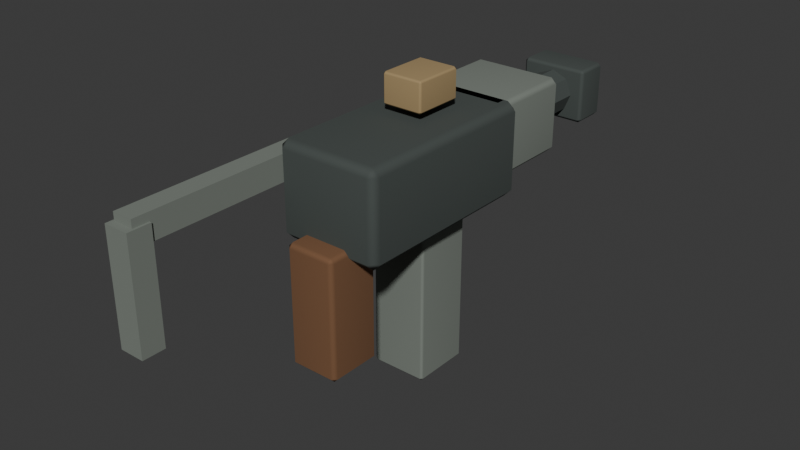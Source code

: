 # Source: smg.blend  (saved by Blender 5.2.45; exported with 4.5.12 LTS)
import bpy
from mathutils import Matrix  # noqa: F401  (used for matrix-valued properties, if any)

bpy.ops.wm.read_factory_settings(use_empty=True)
scene = bpy.context.scene
scene.name = 'Scene'

# ---- collections
col_collection = bpy.data.collections.new('Collection'); scene.collection.children.link(col_collection)

# ---- materials (node trees are filled in below, after node groups)
mat_metal = bpy.data.materials.new('metal')
mat_metal.diffuse_color = (0.05951, 0.07227, 0.06663, 1.0)
mat_metal_light = bpy.data.materials.new('metal_light')
mat_metal_light.diffuse_color = (0.1946, 0.2195, 0.1912, 1.0)
mat_wood = bpy.data.materials.new('wood')
mat_wood.diffuse_color = (0.1812, 0.0865, 0.03955, 1.0)
mat_sand = bpy.data.materials.new('sand')
mat_sand.diffuse_color = (0.3763, 0.2664, 0.1274, 1.0)

# ---- material node trees
mat_metal.use_nodes = True; mat_metal.node_tree.nodes.clear()
_N = mat_metal.node_tree.nodes; _L = mat_metal.node_tree.links
n0 = _N.new('ShaderNodeBsdfPrincipled'); n0.name = 'Principled BSDF'; n0.location = (-200, 100)
n0.inputs[0].default_value = (0.05951, 0.07227, 0.06663, 1.0)
n0.inputs[2].default_value = 0.88
n0.inputs[10].default_value = 0.005
n1 = _N.new('ShaderNodeOutputMaterial'); n1.name = 'Material Output'; n1.location = (200, 100)
_L.new(n0.outputs[0], n1.inputs[0])
n1.is_active_output = True
mat_metal_light.use_nodes = True; mat_metal_light.node_tree.nodes.clear()
_N = mat_metal_light.node_tree.nodes; _L = mat_metal_light.node_tree.links
n0 = _N.new('ShaderNodeBsdfPrincipled'); n0.name = 'Principled BSDF'; n0.location = (-200, 100)
n0.inputs[0].default_value = (0.1946, 0.2195, 0.1912, 1.0)
n0.inputs[2].default_value = 0.88
n0.inputs[10].default_value = 0.005
n1 = _N.new('ShaderNodeOutputMaterial'); n1.name = 'Material Output'; n1.location = (200, 100)
_L.new(n0.outputs[0], n1.inputs[0])
n1.is_active_output = True
mat_wood.use_nodes = True; mat_wood.node_tree.nodes.clear()
_N = mat_wood.node_tree.nodes; _L = mat_wood.node_tree.links
n0 = _N.new('ShaderNodeBsdfPrincipled'); n0.name = 'Principled BSDF'; n0.location = (-200, 100)
n0.inputs[0].default_value = (0.1812, 0.0865, 0.03955, 1.0)
n0.inputs[2].default_value = 0.88
n0.inputs[10].default_value = 0.005
n1 = _N.new('ShaderNodeOutputMaterial'); n1.name = 'Material Output'; n1.location = (200, 100)
_L.new(n0.outputs[0], n1.inputs[0])
n1.is_active_output = True
mat_sand.use_nodes = True; mat_sand.node_tree.nodes.clear()
_N = mat_sand.node_tree.nodes; _L = mat_sand.node_tree.links
n0 = _N.new('ShaderNodeBsdfPrincipled'); n0.name = 'Principled BSDF'; n0.location = (-200, 100)
n0.inputs[0].default_value = (0.3763, 0.2664, 0.1274, 1.0)
n0.inputs[2].default_value = 0.88
n0.inputs[10].default_value = 0.005
n1 = _N.new('ShaderNodeOutputMaterial'); n1.name = 'Material Output'; n1.location = (200, 100)
_L.new(n0.outputs[0], n1.inputs[0])
n1.is_active_output = True

# ---- world
world_world = bpy.data.worlds.new('World'); scene.world = world_world
world_world.use_nodes = True; world_world.node_tree.nodes.clear()
_N = world_world.node_tree.nodes; _L = world_world.node_tree.links
n0 = _N.new('ShaderNodeOutputWorld'); n0.name = 'World Output'; n0.location = (200, 100)
n1 = _N.new('ShaderNodeBackground'); n1.name = 'Background'; n1.location = (-200, 100)
n1.inputs[0].default_value = (0.05088, 0.05088, 0.05088, 1.0)
_L.new(n1.outputs[0], n0.inputs[0])
n0.is_active_output = True
world_world.color = (0.05088, 0.05088, 0.05088)
world_world.sun_shadow_jitter_overblur = 0.0

# ---- meshes
me_cube_028 = bpy.data.meshes.new('Cube.028')
me_cube_028.from_pydata([(-0.097, -0.197, -0.1), (-0.097, -0.215, -0.082), (-0.115, -0.197, -0.082), (-0.097, -0.215, 0.082), (-0.097, -0.197, 0.1), (-0.115, -0.197, 0.082), (-0.097, 0.197, -0.1), (-0.115, 0.197, -0.082), (-0.097, 0.215, -0.082), (-0.097, 0.197, 0.1), (-0.097, 0.215, 0.082), (-0.115, 0.197, 0.082), (0.097, -0.197, -0.1), (0.115, -0.197, -0.082), (0.097, -0.215, -0.082), (0.097, -0.197, 0.1), (0.097, -0.215, 0.082), (0.115, -0.197, 0.082), (0.097, 0.197, -0.1), (0.097, 0.215, -0.082), (0.115, 0.197, -0.082), (0.097, 0.197, 0.1), (0.115, 0.197, 0.082), (0.097, 0.215, 0.082)], [], [(0, 1, 2), (3, 4, 5), (6, 7, 8), (9, 10, 11), (12, 13, 14), (15, 16, 17), (18, 19, 20), (21, 22, 23), (6, 0, 2, 7), (1, 3, 5, 2), (4, 9, 11, 5), (10, 8, 7, 11), (18, 6, 8, 19), (9, 21, 23, 10), (22, 20, 19, 23), (12, 18, 20, 13), (21, 15, 17, 22), (16, 14, 13, 17), (0, 12, 14, 1), (15, 4, 3, 16), (6, 18, 12, 0), (2, 5, 11, 7), (14, 16, 3, 1), (21, 9, 4, 15), (8, 10, 23, 19), (20, 22, 17, 13)])
_uv = me_cube_028.uv_layers.new(name='UVMap')
_uv.uv.foreach_set('vector', [0.1446, 0.7395, 0.1446, 0.75, 0.125, 0.7395, 0.6025, 0.0, 0.625, 0.01047, 0.6025, 0.01047, 0.1446, 0.5105, 0.125, 0.5105, 0.1446, 0.5, 0.625, 0.2495, 0.6025, 0.2647, 0.6025, 0.2395, 0.3554, 0.7395, 0.3919, 0.7395, 0.3765, 0.7598, 0.6348, 0.7545, 0.6025, 0.7696, 0.6025, 0.7422, 0.3554, 0.5105, 0.3765, 0.4902, 0.3919, 0.5105, 0.6348, 0.4954, 0.6025, 0.5078, 0.6025, 0.4804, 0.1446, 0.5105, 0.1446, 0.7395, 0.125, 0.7395, 0.125, 0.5105, 0.3975, 0.0, 0.6025, 0.0, 0.6025, 0.01047, 0.3975, 0.01047, 0.625, 0.01047, 0.625, 0.2495, 0.6025, 0.2395, 0.6025, 0.01047, 0.6025, 0.2647, 0.3975, 0.2696, 0.3975, 0.2395, 0.6025, 0.2395, 0.3554, 0.5105, 0.1446, 0.5105, 0.1446, 0.5, 0.3765, 0.4902, 0.625, 0.2495, 0.6348, 0.4954, 0.6025, 0.4804, 0.6025, 0.2647, 0.6025, 0.5078, 0.3919, 0.5105, 0.3765, 0.4902, 0.6025, 0.4804, 0.3554, 0.7395, 0.3554, 0.5105, 0.3919, 0.5105, 0.3919, 0.7395, 0.6348, 0.4954, 0.6348, 0.7545, 0.6025, 0.7422, 0.6025, 0.5078, 0.6025, 0.7696, 0.3765, 0.7598, 0.3919, 0.7395, 0.6025, 0.7422, 0.1446, 0.7395, 0.3554, 0.7395, 0.3765, 0.7598, 0.1446, 0.75, 0.6348, 0.7545, 0.625, 0.9804, 0.6025, 0.9804, 0.6025, 0.7696, 0.1446, 0.5105, 0.3554, 0.5105, 0.3554, 0.7395, 0.1446, 0.7395, 0.3975, 0.01047, 0.6025, 0.01047, 0.6025, 0.2395, 0.3975, 0.2395, 0.3765, 0.7598, 0.6025, 0.7696, 0.6025, 0.9804, 0.3975, 0.9804, 0.6348, 0.4954, 0.8554, 0.5105, 0.8554, 0.7395, 0.6348, 0.7545, 0.3975, 0.2696, 0.6025, 0.2647, 0.6025, 0.4804, 0.3765, 0.4902, 0.3919, 0.5105, 0.6025, 0.5078, 0.6025, 0.7422, 0.3919, 0.7395])
me_cube_028.materials.append(mat_metal)
me_cube_028.update()
me_cube_029 = bpy.data.meshes.new('Cube.029')
me_cube_029.from_pydata([(-0.088, -0.093, -0.08), (-0.088, -0.105, -0.068), (-0.1, -0.093, -0.068), (-0.088, -0.105, 0.068), (-0.088, -0.093, 0.08), (-0.1, -0.093, 0.068), (-0.088, 0.093, -0.08), (-0.1, 0.093, -0.068), (-0.088, 0.105, -0.068), (-0.088, 0.093, 0.08), (-0.088, 0.105, 0.068), (-0.1, 0.093, 0.068), (0.088, -0.093, -0.08), (0.1, -0.093, -0.068), (0.088, -0.105, -0.068), (0.088, -0.093, 0.08), (0.088, -0.105, 0.068), (0.1, -0.093, 0.068), (0.088, 0.093, -0.08), (0.088, 0.105, -0.068), (0.1, 0.093, -0.068), (0.088, 0.093, 0.08), (0.1, 0.093, 0.068), (0.088, 0.105, 0.068)], [], [(0, 1, 2), (3, 4, 5), (6, 7, 8), (9, 10, 11), (12, 13, 14), (15, 16, 17), (18, 19, 20), (21, 22, 23), (6, 0, 2, 7), (1, 3, 5, 2), (4, 9, 11, 5), (10, 8, 7, 11), (18, 6, 8, 19), (9, 21, 23, 10), (22, 20, 19, 23), (12, 18, 20, 13), (21, 15, 17, 22), (16, 14, 13, 17), (0, 12, 14, 1), (15, 4, 3, 16), (6, 18, 12, 0), (2, 5, 11, 7), (14, 16, 3, 1), (21, 9, 4, 15), (8, 10, 23, 19), (20, 22, 17, 13)])
_uv = me_cube_029.uv_layers.new(name='UVMap')
_uv.uv.foreach_set('vector', [0.14, 0.7357, 0.14, 0.75, 0.125, 0.7357, 0.6062, 0.985, 0.625, 0.985, 0.6062, 1.0, 0.14, 0.5143, 0.125, 0.5143, 0.14, 0.5, 0.625, 0.2552, 0.6062, 0.265, 0.6063, 0.2393, 0.36, 0.7357, 0.3891, 0.7357, 0.3769, 0.7575, 0.6325, 0.7504, 0.6062, 0.765, 0.6063, 0.7393, 0.36, 0.5143, 0.3769, 0.4925, 0.3891, 0.5143, 0.6325, 0.507, 0.6063, 0.5143, 0.6062, 0.4888, 0.14, 0.5143, 0.14, 0.7357, 0.125, 0.7357, 0.125, 0.5143, 0.3938, 0.0, 0.6062, 0.0, 0.6063, 0.01429, 0.3938, 0.01429, 0.625, 0.01429, 0.625, 0.2552, 0.6063, 0.2393, 0.6063, 0.01429, 0.6062, 0.265, 0.3937, 0.265, 0.3938, 0.2357, 0.6063, 0.2393, 0.36, 0.5143, 0.14, 0.5143, 0.14, 0.5, 0.3769, 0.4925, 0.625, 0.2552, 0.6325, 0.507, 0.6062, 0.4888, 0.6062, 0.265, 0.6063, 0.5143, 0.3891, 0.5143, 0.3769, 0.4925, 0.6062, 0.4888, 0.36, 0.7357, 0.36, 0.5143, 0.3891, 0.5143, 0.3891, 0.7357, 0.6325, 0.507, 0.6325, 0.7504, 0.6063, 0.7393, 0.6063, 0.5143, 0.6062, 0.765, 0.3769, 0.7575, 0.3891, 0.7357, 0.6063, 0.7393, 0.14, 0.7357, 0.36, 0.7357, 0.3769, 0.7575, 0.14, 0.75, 0.6325, 0.7504, 0.625, 0.985, 0.6062, 0.985, 0.6062, 0.765, 0.14, 0.5143, 0.36, 0.5143, 0.36, 0.7357, 0.14, 0.7357, 0.3938, 0.01429, 0.6063, 0.01429, 0.6063, 0.2393, 0.3938, 0.2357, 0.3769, 0.7575, 0.6062, 0.765, 0.6062, 0.985, 0.3937, 0.985, 0.6325, 0.507, 0.86, 0.5143, 0.86, 0.7357, 0.6325, 0.7504, 0.3937, 0.265, 0.6062, 0.265, 0.6062, 0.4888, 0.3769, 0.4925, 0.3891, 0.5143, 0.6063, 0.5143, 0.6063, 0.7393, 0.3891, 0.7357])
me_cube_029.materials.append(mat_metal_light)
me_cube_029.update()
me_cylinder_006 = bpy.data.meshes.new('Cylinder.006')
me_cylinder_006.from_pydata([(0.0, 0.048, -0.145), (0.0, 0.048, 0.145), (0.03394, 0.03394, -0.145), (0.03394, 0.03394, 0.145), (0.048, 0.0, -0.145), (0.048, 0.0, 0.145), (0.03394, -0.03394, -0.145), (0.03394, -0.03394, 0.145), (0.0, -0.048, -0.145), (0.0, -0.048, 0.145), (-0.03394, -0.03394, -0.145), (-0.03394, -0.03394, 0.145), (-0.048, 0.0, -0.145), (-0.048, 0.0, 0.145), (-0.03394, 0.03394, -0.145), (-0.03394, 0.03394, 0.145)], [], [(0, 1, 3, 2), (2, 3, 5, 4), (4, 5, 7, 6), (6, 7, 9, 8), (8, 9, 11, 10), (10, 11, 13, 12), (3, 1, 15, 13, 11, 9, 7, 5), (12, 13, 15, 14), (14, 15, 1, 0), (0, 2, 4, 6, 8, 10, 12, 14)])
_uv = me_cylinder_006.uv_layers.new(name='UVMap')
_uv.uv.foreach_set('vector', [1.0, 0.5, 1.0, 1.0, 0.875, 1.0, 0.875, 0.5, 0.875, 0.5, 0.875, 1.0, 0.75, 1.0, 0.75, 0.5, 0.75, 0.5, 0.75, 1.0, 0.625, 1.0, 0.625, 0.5, 0.625, 0.5, 0.625, 1.0, 0.5, 1.0, 0.5, 0.5, 0.5, 0.5, 0.5, 1.0, 0.375, 1.0, 0.375, 0.5, 0.375, 0.5, 0.375, 1.0, 0.25, 1.0, 0.25, 0.5, 0.4197, 0.4197, 0.25, 0.49, 0.08029, 0.4197, 0.01, 0.25, 0.08029, 0.08029, 0.25, 0.01, 0.4197, 0.08029, 0.49, 0.25, 0.25, 0.5, 0.25, 1.0, 0.125, 1.0, 0.125, 0.5, 0.125, 0.5, 0.125, 1.0, 0.0, 1.0, 0.0, 0.5, 0.75, 0.49, 0.9197, 0.4197, 0.99, 0.25, 0.9197, 0.08029, 0.75, 0.01, 0.5803, 0.08029, 0.51, 0.25, 0.5803, 0.4197])
me_cylinder_006.materials.append(mat_metal)
me_cylinder_006.update()
me_cube_030 = bpy.data.meshes.new('Cube.030')
me_cube_030.from_pydata([(-0.0225, -0.2, -0.0275), (-0.0225, -0.2, 0.0275), (-0.0225, 0.2, -0.0275), (-0.0225, 0.2, 0.0275), (0.0225, -0.2, -0.0275), (0.0225, -0.2, 0.0275), (0.0225, 0.2, -0.0275), (0.0225, 0.2, 0.0275)], [], [(0, 1, 3, 2), (2, 3, 7, 6), (6, 7, 5, 4), (4, 5, 1, 0), (2, 6, 4, 0), (7, 3, 1, 5)])
_uv = me_cube_030.uv_layers.new(name='UVMap')
_uv.uv.foreach_set('vector', [0.375, 0.0, 0.625, 0.0, 0.625, 0.25, 0.375, 0.25, 0.375, 0.25, 0.625, 0.25, 0.625, 0.5, 0.375, 0.5, 0.375, 0.5, 0.625, 0.5, 0.625, 0.75, 0.375, 0.75, 0.375, 0.75, 0.625, 0.75, 0.625, 1.0, 0.375, 1.0, 0.125, 0.5, 0.375, 0.5, 0.375, 0.75, 0.125, 0.75, 0.625, 0.5, 0.875, 0.5, 0.875, 0.75, 0.625, 0.75])
me_cube_030.materials.append(mat_metal_light)
me_cube_030.update()
me_cube_031 = bpy.data.meshes.new('Cube.031')
me_cube_031.from_pydata([(-0.0275, -0.025, -0.12), (-0.0275, -0.025, 0.12), (-0.0275, 0.025, -0.12), (-0.0275, 0.025, 0.12), (0.0275, -0.025, -0.12), (0.0275, -0.025, 0.12), (0.0275, 0.025, -0.12), (0.0275, 0.025, 0.12)], [], [(0, 1, 3, 2), (2, 3, 7, 6), (6, 7, 5, 4), (4, 5, 1, 0), (2, 6, 4, 0), (7, 3, 1, 5)])
_uv = me_cube_031.uv_layers.new(name='UVMap')
_uv.uv.foreach_set('vector', [0.375, 0.0, 0.625, 0.0, 0.625, 0.25, 0.375, 0.25, 0.375, 0.25, 0.625, 0.25, 0.625, 0.5, 0.375, 0.5, 0.375, 0.5, 0.625, 0.5, 0.625, 0.75, 0.375, 0.75, 0.375, 0.75, 0.625, 0.75, 0.625, 1.0, 0.375, 1.0, 0.125, 0.5, 0.375, 0.5, 0.375, 0.75, 0.125, 0.75, 0.625, 0.5, 0.875, 0.5, 0.875, 0.75, 0.625, 0.75])
me_cube_031.materials.append(mat_metal_light)
me_cube_031.update()
me_cube_032 = bpy.data.meshes.new('Cube.032')
me_cube_032.from_pydata([(-0.0565, -0.059, -0.19), (-0.0565, -0.065, -0.184), (-0.0625, -0.059, -0.184), (-0.0565, -0.065, 0.184), (-0.0565, -0.059, 0.19), (-0.0625, -0.059, 0.184), (-0.0565, 0.059, -0.19), (-0.0625, 0.059, -0.184), (-0.0565, 0.065, -0.184), (-0.0565, 0.059, 0.19), (-0.0565, 0.065, 0.184), (-0.0625, 0.059, 0.184), (0.0565, -0.059, -0.19), (0.0625, -0.059, -0.184), (0.0565, -0.065, -0.184), (0.0565, -0.059, 0.19), (0.0565, -0.065, 0.184), (0.0625, -0.059, 0.184), (0.0565, 0.059, -0.19), (0.0565, 0.065, -0.184), (0.0625, 0.059, -0.184), (0.0565, 0.059, 0.19), (0.0625, 0.059, 0.184), (0.0565, 0.065, 0.184)], [], [(0, 1, 2), (3, 4, 5), (6, 7, 8), (9, 10, 11), (12, 13, 14), (15, 16, 17), (18, 19, 20), (21, 22, 23), (6, 0, 2, 7), (1, 3, 5, 2), (4, 9, 11, 5), (10, 8, 7, 11), (18, 6, 8, 19), (9, 21, 23, 10), (22, 20, 19, 23), (12, 18, 20, 13), (21, 15, 17, 22), (16, 14, 13, 17), (0, 12, 14, 1), (15, 4, 3, 16), (6, 18, 12, 0), (2, 5, 11, 7), (14, 16, 3, 1), (21, 9, 4, 15), (8, 10, 23, 19), (20, 22, 17, 13)])
_uv = me_cube_032.uv_layers.new(name='UVMap')
_uv.uv.foreach_set('vector', [0.137, 0.7385, 0.137, 0.75, 0.125, 0.7385, 0.6211, 0.988, 0.625, 0.988, 0.6211, 1.0, 0.137, 0.5115, 0.125, 0.5115, 0.137, 0.5, 0.625, 0.2542, 0.6211, 0.262, 0.6211, 0.2413, 0.363, 0.7385, 0.378, 0.7385, 0.371, 0.756, 0.631, 0.7502, 0.6211, 0.762, 0.6211, 0.7413, 0.363, 0.5115, 0.371, 0.494, 0.378, 0.5115, 0.631, 0.5057, 0.6211, 0.5115, 0.6211, 0.491, 0.137, 0.5115, 0.137, 0.7385, 0.125, 0.7385, 0.125, 0.5115, 0.3789, 0.0, 0.6211, 0.0, 0.6211, 0.01154, 0.3789, 0.01154, 0.625, 0.01154, 0.625, 0.2542, 0.6211, 0.2413, 0.6211, 0.01154, 0.6211, 0.262, 0.3789, 0.262, 0.3789, 0.2385, 0.6211, 0.2413, 0.363, 0.5115, 0.137, 0.5115, 0.137, 0.5, 0.371, 0.494, 0.625, 0.2542, 0.631, 0.5057, 0.6211, 0.491, 0.6211, 0.262, 0.6211, 0.5115, 0.378, 0.5115, 0.371, 0.494, 0.6211, 0.491, 0.363, 0.7385, 0.363, 0.5115, 0.378, 0.5115, 0.378, 0.7385, 0.631, 0.5057, 0.631, 0.7502, 0.6211, 0.7413, 0.6211, 0.5115, 0.6211, 0.762, 0.371, 0.756, 0.378, 0.7385, 0.6211, 0.7413, 0.137, 0.7385, 0.363, 0.7385, 0.371, 0.756, 0.137, 0.75, 0.631, 0.7502, 0.625, 0.988, 0.6211, 0.988, 0.6211, 0.762, 0.137, 0.5115, 0.363, 0.5115, 0.363, 0.7385, 0.137, 0.7385, 0.3789, 0.01154, 0.6211, 0.01154, 0.6211, 0.2413, 0.3789, 0.2385, 0.371, 0.756, 0.6211, 0.762, 0.6211, 0.988, 0.3789, 0.988, 0.631, 0.5057, 0.863, 0.5115, 0.863, 0.7385, 0.631, 0.7502, 0.3789, 0.262, 0.6211, 0.262, 0.6211, 0.491, 0.371, 0.494, 0.378, 0.5115, 0.6211, 0.5115, 0.6211, 0.7413, 0.378, 0.7385])
me_cube_032.materials.append(mat_metal_light)
me_cube_032.update()
me_cube_033 = bpy.data.meshes.new('Cube.033')
me_cube_033.from_pydata([(-0.045, -0.05, -0.13), (-0.045, -0.06, -0.12), (-0.055, -0.05, -0.12), (-0.045, -0.06, 0.12), (-0.045, -0.05, 0.13), (-0.055, -0.05, 0.12), (-0.045, 0.05, -0.13), (-0.055, 0.05, -0.12), (-0.045, 0.06, -0.12), (-0.045, 0.05, 0.13), (-0.045, 0.06, 0.12), (-0.055, 0.05, 0.12), (0.045, -0.05, -0.13), (0.055, -0.05, -0.12), (0.045, -0.06, -0.12), (0.045, -0.05, 0.13), (0.045, -0.06, 0.12), (0.055, -0.05, 0.12), (0.045, 0.05, -0.13), (0.045, 0.06, -0.12), (0.055, 0.05, -0.12), (0.045, 0.05, 0.13), (0.055, 0.05, 0.12), (0.045, 0.06, 0.12)], [], [(0, 1, 2), (3, 4, 5), (6, 7, 8), (9, 10, 11), (12, 13, 14), (15, 16, 17), (18, 19, 20), (21, 22, 23), (6, 0, 2, 7), (1, 3, 5, 2), (4, 9, 11, 5), (10, 8, 7, 11), (18, 6, 8, 19), (9, 21, 23, 10), (22, 20, 19, 23), (12, 18, 20, 13), (21, 15, 17, 22), (16, 14, 13, 17), (0, 12, 14, 1), (15, 4, 3, 16), (6, 18, 12, 0), (2, 5, 11, 7), (14, 16, 3, 1), (21, 9, 4, 15), (8, 10, 23, 19), (20, 22, 17, 13)])
_uv = me_cube_033.uv_layers.new(name='UVMap')
_uv.uv.foreach_set('vector', [0.1477, 0.7292, 0.1477, 0.75, 0.125, 0.7292, 0.6154, 0.9773, 0.625, 0.9773, 0.6154, 1.0, 0.1477, 0.5208, 0.125, 0.5208, 0.1477, 0.5, 0.625, 0.2582, 0.6154, 0.2727, 0.6154, 0.2344, 0.3523, 0.7292, 0.3822, 0.7292, 0.3684, 0.7614, 0.6364, 0.7509, 0.6154, 0.7727, 0.6154, 0.7344, 0.3523, 0.5208, 0.3684, 0.4886, 0.3822, 0.5208, 0.6364, 0.5099, 0.6154, 0.5208, 0.6154, 0.483, 0.1477, 0.5208, 0.1477, 0.7292, 0.125, 0.7292, 0.125, 0.5208, 0.3846, 0.0, 0.6154, 0.0, 0.6154, 0.02083, 0.3846, 0.02083, 0.625, 0.02083, 0.625, 0.2582, 0.6154, 0.2344, 0.6154, 0.02083, 0.6154, 0.2727, 0.3846, 0.2727, 0.3846, 0.2292, 0.6154, 0.2344, 0.3523, 0.5208, 0.1477, 0.5208, 0.1477, 0.5, 0.3684, 0.4886, 0.625, 0.2582, 0.6364, 0.5099, 0.6154, 0.483, 0.6154, 0.2727, 0.6154, 0.5208, 0.3822, 0.5208, 0.3684, 0.4886, 0.6154, 0.483, 0.3523, 0.7292, 0.3523, 0.5208, 0.3822, 0.5208, 0.3822, 0.7292, 0.6364, 0.5099, 0.6364, 0.7509, 0.6154, 0.7344, 0.6154, 0.5208, 0.6154, 0.7727, 0.3684, 0.7614, 0.3822, 0.7292, 0.6154, 0.7344, 0.1477, 0.7292, 0.3523, 0.7292, 0.3684, 0.7614, 0.1477, 0.75, 0.6364, 0.7509, 0.625, 0.9773, 0.6154, 0.9773, 0.6154, 0.7727, 0.1477, 0.5208, 0.3523, 0.5208, 0.3523, 0.7292, 0.1477, 0.7292, 0.3846, 0.02083, 0.6154, 0.02083, 0.6154, 0.2344, 0.3846, 0.2292, 0.3684, 0.7614, 0.6154, 0.7727, 0.6154, 0.9773, 0.3846, 0.9773, 0.6364, 0.5099, 0.8523, 0.5208, 0.8523, 0.7292, 0.6364, 0.7509, 0.3846, 0.2727, 0.6154, 0.2727, 0.6154, 0.483, 0.3684, 0.4886, 0.3822, 0.5208, 0.6154, 0.5208, 0.6154, 0.7344, 0.3822, 0.7292])
me_cube_033.materials.append(mat_wood)
me_cube_033.update()
me_cube_034 = bpy.data.meshes.new('Cube.034')
me_cube_034.from_pydata([(-0.04, -0.05, -0.0325), (-0.04, -0.055, -0.0275), (-0.045, -0.05, -0.0275), (-0.04, -0.055, 0.0275), (-0.04, -0.05, 0.0325), (-0.045, -0.05, 0.0275), (-0.04, 0.05, -0.0325), (-0.045, 0.05, -0.0275), (-0.04, 0.055, -0.0275), (-0.04, 0.05, 0.0325), (-0.04, 0.055, 0.0275), (-0.045, 0.05, 0.0275), (0.04, -0.05, -0.0325), (0.045, -0.05, -0.0275), (0.04, -0.055, -0.0275), (0.04, -0.05, 0.0325), (0.04, -0.055, 0.0275), (0.045, -0.05, 0.0275), (0.04, 0.05, -0.0325), (0.04, 0.055, -0.0275), (0.045, 0.05, -0.0275), (0.04, 0.05, 0.0325), (0.045, 0.05, 0.0275), (0.04, 0.055, 0.0275)], [], [(0, 1, 2), (3, 4, 5), (6, 7, 8), (9, 10, 11), (12, 13, 14), (15, 16, 17), (18, 19, 20), (21, 22, 23), (6, 0, 2, 7), (1, 3, 5, 2), (4, 9, 11, 5), (10, 8, 7, 11), (18, 6, 8, 19), (9, 21, 23, 10), (22, 20, 19, 23), (12, 18, 20, 13), (21, 15, 17, 22), (16, 14, 13, 17), (0, 12, 14, 1), (15, 4, 3, 16), (6, 18, 12, 0), (2, 5, 11, 7), (14, 16, 3, 1), (21, 9, 4, 15), (8, 10, 23, 19), (20, 22, 17, 13)])
_uv = me_cube_034.uv_layers.new(name='UVMap')
_uv.uv.foreach_set('vector', [0.1389, 0.7386, 0.1389, 0.75, 0.125, 0.7386, 0.6058, 0.9861, 0.625, 0.9861, 0.6058, 1.0, 0.1389, 0.5114, 0.125, 0.5114, 0.1389, 0.5, 0.625, 0.2555, 0.6058, 0.2639, 0.6058, 0.2415, 0.3611, 0.7386, 0.3894, 0.7386, 0.3777, 0.7569, 0.6319, 0.7513, 0.6058, 0.7639, 0.6058, 0.7415, 0.3611, 0.5114, 0.3777, 0.4931, 0.3894, 0.5114, 0.6319, 0.5051, 0.6058, 0.5114, 0.6058, 0.4896, 0.1389, 0.5114, 0.1389, 0.7386, 0.125, 0.7386, 0.125, 0.5114, 0.3942, 0.0, 0.6058, 0.0, 0.6058, 0.01136, 0.3942, 0.01136, 0.625, 0.01136, 0.625, 0.2555, 0.6058, 0.2415, 0.6058, 0.01136, 0.6058, 0.2639, 0.3942, 0.2639, 0.3942, 0.2386, 0.6058, 0.2415, 0.3611, 0.5114, 0.1389, 0.5114, 0.1389, 0.5, 0.3777, 0.4931, 0.625, 0.2555, 0.6319, 0.5051, 0.6058, 0.4896, 0.6058, 0.2639, 0.6058, 0.5114, 0.3894, 0.5114, 0.3777, 0.4931, 0.6058, 0.4896, 0.3611, 0.7386, 0.3611, 0.5114, 0.3894, 0.5114, 0.3894, 0.7386, 0.6319, 0.5051, 0.6319, 0.7513, 0.6058, 0.7415, 0.6058, 0.5114, 0.6058, 0.7639, 0.3777, 0.7569, 0.3894, 0.7386, 0.6058, 0.7415, 0.1389, 0.7386, 0.3611, 0.7386, 0.3777, 0.7569, 0.1389, 0.75, 0.6319, 0.7513, 0.625, 0.9861, 0.6058, 0.9861, 0.6058, 0.7639, 0.1389, 0.5114, 0.3611, 0.5114, 0.3611, 0.7386, 0.1389, 0.7386, 0.3942, 0.01136, 0.6058, 0.01136, 0.6058, 0.2415, 0.3942, 0.2386, 0.3777, 0.7569, 0.6058, 0.7639, 0.6058, 0.9861, 0.3942, 0.9861, 0.6319, 0.5051, 0.8611, 0.5114, 0.8611, 0.7386, 0.6319, 0.7513, 0.3942, 0.2639, 0.6058, 0.2639, 0.6058, 0.4896, 0.3777, 0.4931, 0.3894, 0.5114, 0.6058, 0.5114, 0.6058, 0.7415, 0.3894, 0.7386])
me_cube_034.materials.append(mat_sand)
me_cube_034.update()
me_cube_035 = bpy.data.meshes.new('Cube.035')
me_cube_035.from_pydata([(-0.067, -0.032, -0.06), (-0.067, -0.04, -0.052), (-0.075, -0.032, -0.052), (-0.067, -0.04, 0.052), (-0.067, -0.032, 0.06), (-0.075, -0.032, 0.052), (-0.067, 0.032, -0.06), (-0.075, 0.032, -0.052), (-0.067, 0.04, -0.052), (-0.067, 0.032, 0.06), (-0.067, 0.04, 0.052), (-0.075, 0.032, 0.052), (0.067, -0.032, -0.06), (0.075, -0.032, -0.052), (0.067, -0.04, -0.052), (0.067, -0.032, 0.06), (0.067, -0.04, 0.052), (0.075, -0.032, 0.052), (0.067, 0.032, -0.06), (0.067, 0.04, -0.052), (0.075, 0.032, -0.052), (0.067, 0.032, 0.06), (0.075, 0.032, 0.052), (0.067, 0.04, 0.052)], [], [(0, 1, 2), (3, 4, 5), (6, 7, 8), (9, 10, 11), (12, 13, 14), (15, 16, 17), (18, 19, 20), (21, 22, 23), (6, 0, 2, 7), (1, 3, 5, 2), (4, 9, 11, 5), (10, 8, 7, 11), (18, 6, 8, 19), (9, 21, 23, 10), (22, 20, 19, 23), (12, 18, 20, 13), (21, 15, 17, 22), (16, 14, 13, 17), (0, 12, 14, 1), (15, 4, 3, 16), (6, 18, 12, 0), (2, 5, 11, 7), (14, 16, 3, 1), (21, 9, 4, 15), (8, 10, 23, 19), (20, 22, 17, 13)])
_uv = me_cube_035.uv_layers.new(name='UVMap')
_uv.uv.foreach_set('vector', [0.1383, 0.725, 0.1383, 0.75, 0.125, 0.725, 0.6083, 0.9867, 0.625, 0.9867, 0.6083, 1.0, 0.1383, 0.525, 0.125, 0.525, 0.1383, 0.5, 0.625, 0.2506, 0.6083, 0.2633, 0.6083, 0.2313, 0.3617, 0.725, 0.3875, 0.725, 0.3767, 0.7567, 0.6317, 0.7442, 0.6083, 0.7633, 0.6083, 0.7313, 0.3617, 0.525, 0.3767, 0.4933, 0.3875, 0.525, 0.6317, 0.5154, 0.6083, 0.525, 0.6083, 0.49, 0.1383, 0.525, 0.1383, 0.725, 0.125, 0.725, 0.125, 0.525, 0.3917, 0.0, 0.6083, 0.0, 0.6083, 0.025, 0.3917, 0.025, 0.625, 0.025, 0.625, 0.2506, 0.6083, 0.2313, 0.6083, 0.025, 0.6083, 0.2633, 0.3917, 0.2633, 0.3917, 0.225, 0.6083, 0.2313, 0.3617, 0.525, 0.1383, 0.525, 0.1383, 0.5, 0.3767, 0.4933, 0.625, 0.2506, 0.6317, 0.5154, 0.6083, 0.49, 0.6083, 0.2633, 0.6083, 0.525, 0.3875, 0.525, 0.3767, 0.4933, 0.6083, 0.49, 0.3617, 0.725, 0.3617, 0.525, 0.3875, 0.525, 0.3875, 0.725, 0.6317, 0.5154, 0.6317, 0.7442, 0.6083, 0.7313, 0.6083, 0.525, 0.6083, 0.7633, 0.3767, 0.7567, 0.3875, 0.725, 0.6083, 0.7313, 0.1383, 0.725, 0.3617, 0.725, 0.3767, 0.7567, 0.1383, 0.75, 0.6317, 0.7442, 0.625, 0.9867, 0.6083, 0.9867, 0.6083, 0.7633, 0.1383, 0.525, 0.3617, 0.525, 0.3617, 0.725, 0.1383, 0.725, 0.3917, 0.025, 0.6083, 0.025, 0.6083, 0.2313, 0.3917, 0.225, 0.3767, 0.7567, 0.6083, 0.7633, 0.6083, 0.9867, 0.3917, 0.9867, 0.6317, 0.5154, 0.8617, 0.525, 0.8617, 0.725, 0.6317, 0.7442, 0.3917, 0.2633, 0.6083, 0.2633, 0.6083, 0.49, 0.3767, 0.4933, 0.3875, 0.525, 0.6083, 0.525, 0.6083, 0.7313, 0.3875, 0.725])
me_cube_035.materials.append(mat_metal)
me_cube_035.update()

# ---- objects
ob_compact_receiver = bpy.data.objects.new('compact receiver', me_cube_028)
ob_short_heat_shield = bpy.data.objects.new('short heat shield', me_cube_029)
ob_short_barrel = bpy.data.objects.new('short barrel', me_cylinder_006)
ob_folded_side_stock = bpy.data.objects.new('folded side stock', me_cube_030)
ob_wire_stock_end = bpy.data.objects.new('wire stock end', me_cube_031)
ob_vertical_magazine = bpy.data.objects.new('vertical magazine', me_cube_032)
ob_grip = bpy.data.objects.new('grip', me_cube_033)
ob_raised_top_sight = bpy.data.objects.new('raised top sight', me_cube_034)
ob_short_muzzle = bpy.data.objects.new('short muzzle', me_cube_035)
ob_tt_smg_pivot = bpy.data.objects.new('TT_smg_PIVOT', None)

# ---- transforms, parenting, visibility, modifiers, constraints
ob_compact_receiver.parent = ob_tt_smg_pivot
ob_compact_receiver.location = (0.0, 0.072, 0.0576)
ob_compact_receiver.scale = (0.72, 0.72, 0.72)
_m = ob_compact_receiver.modifiers.new('weighted corners', 'WEIGHTED_NORMAL')
ob_short_heat_shield.parent = ob_tt_smg_pivot
ob_short_heat_shield.location = (0.0, 0.2664, 0.072)
ob_short_heat_shield.scale = (0.72, 0.72, 0.72)
_m = ob_short_heat_shield.modifiers.new('weighted corners', 'WEIGHTED_NORMAL')
ob_short_barrel.parent = ob_tt_smg_pivot
ob_short_barrel.location = (0.0, 0.378, 0.0648)
ob_short_barrel.rotation_euler = (1.571, -1.51e-07, -3.142)
ob_short_barrel.scale = (0.72, 0.72, 0.72)
ob_folded_side_stock.parent = ob_tt_smg_pivot
ob_folded_side_stock.location = (-0.0936, -0.1728, 0.0864)
ob_folded_side_stock.scale = (0.72, 0.72, 0.72)
ob_wire_stock_end.parent = ob_tt_smg_pivot
ob_wire_stock_end.location = (-0.0936, -0.3096, 0.0072)
ob_wire_stock_end.scale = (0.72, 0.72, 0.72)
ob_vertical_magazine.parent = ob_tt_smg_pivot
ob_vertical_magazine.location = (0.0, 0.108, -0.1296)
ob_vertical_magazine.scale = (0.72, 0.72, 0.72)
_m = ob_vertical_magazine.modifiers.new('weighted corners', 'WEIGHTED_NORMAL')
ob_grip.parent = ob_tt_smg_pivot
ob_grip.location = (0.0, -0.072, -0.0864)
ob_grip.scale = (0.72, 0.72, 0.72)
_m = ob_grip.modifiers.new('weighted corners', 'WEIGHTED_NORMAL')
ob_raised_top_sight.parent = ob_tt_smg_pivot
ob_raised_top_sight.location = (0.0, 0.108, 0.1656)
ob_raised_top_sight.scale = (0.72, 0.72, 0.72)
_m = ob_raised_top_sight.modifiers.new('weighted corners', 'WEIGHTED_NORMAL')
ob_short_muzzle.parent = ob_tt_smg_pivot
ob_short_muzzle.location = (0.0, 0.468, 0.0648)
ob_short_muzzle.scale = (0.72, 0.72, 0.72)
_m = ob_short_muzzle.modifiers.new('weighted corners', 'WEIGHTED_NORMAL')
ob_tt_smg_pivot.location = (0.0, 0.0, 0.0)

# ---- collection membership
col_collection.objects.link(ob_compact_receiver)
col_collection.objects.link(ob_short_heat_shield)
col_collection.objects.link(ob_short_barrel)
col_collection.objects.link(ob_folded_side_stock)
col_collection.objects.link(ob_wire_stock_end)
col_collection.objects.link(ob_vertical_magazine)
col_collection.objects.link(ob_grip)
col_collection.objects.link(ob_raised_top_sight)
col_collection.objects.link(ob_short_muzzle)
col_collection.objects.link(ob_tt_smg_pivot)

# ---- scene / render settings (as saved in the file)
scene.frame_start = 1; scene.frame_end = 250; scene.frame_set(1)
scene.render.engine = 'BLENDER_EEVEE_NEXT'
scene.render.bake_bias = 0.0
scene.render.bake_samples = 0
scene.render.compositor_device = 'GPU'
scene.eevee.use_volume_custom_range = False
scene.eevee.fast_gi_thickness_near = 0.1
scene.eevee.fast_gi_thickness_far = 0.0
scene.eevee.ray_tracing_options.screen_trace_thickness = 0.1
bpy.context.view_layer.update()

# ---- added for rendering (the .blend has no active camera and no usable light): camera, sun
cam_auto = bpy.data.cameras.new('AutoCamera')
cam_auto.lens = 50.0
cam_auto.sensor_width = 36.0
cam_auto.clip_end = 1000.0
ob_auto_camera = bpy.data.objects.new('AutoCamera', cam_auto)
scene.collection.objects.link(ob_auto_camera)
ob_auto_camera.location = (0.874802, -0.983523, 0.673382)
ob_auto_camera.rotation_euler = (1.09748, -7.21219e-08, 0.694738)
scene.camera = ob_auto_camera
light_auto_sun = bpy.data.lights.new('AutoSun', 'SUN')
light_auto_sun.energy = 3.0
light_auto_sun.angle = 0.0523599
ob_auto_sun = bpy.data.objects.new('AutoSun', light_auto_sun)
scene.collection.objects.link(ob_auto_sun)
ob_auto_sun.rotation_euler = (0.872665, 0.174533, 0.523599)
bpy.context.view_layer.update()
